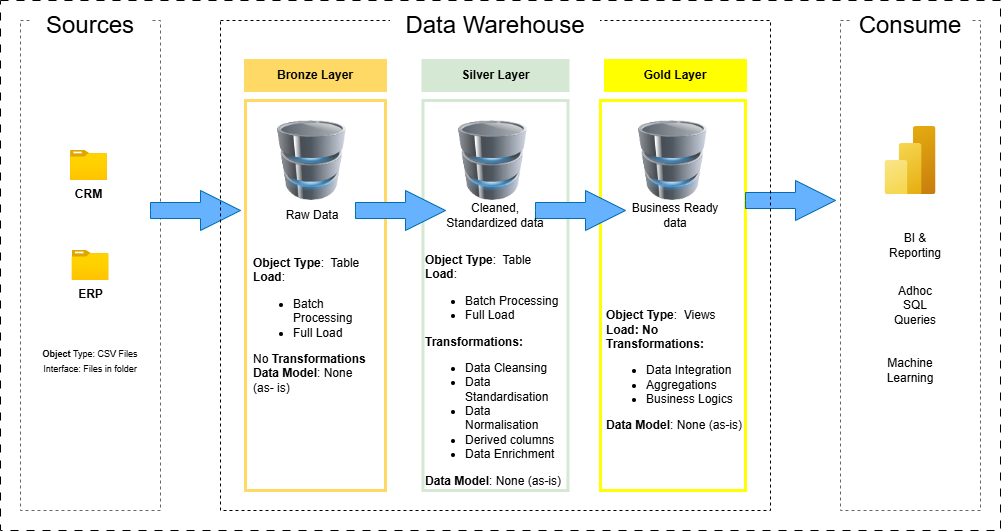

The diagram above was exported from draw.io. Its source (the exported page's mxGraphModel, read from the mxfile embedded in the PNG):
<mxGraphModel dx="1355" dy="695" grid="1" gridSize="10" guides="1" tooltips="1" connect="1" arrows="1" fold="1" page="1" pageScale="1" pageWidth="1100" pageHeight="850" math="0" shadow="0">
  <root>
    <mxCell id="0" />
    <mxCell id="1" parent="0" />
    <mxCell id="emWvKJlC7aTXfs9e4esy-1" parent="1" style="rounded=0;whiteSpace=wrap;html=1;fillColor=none;dashed=1;strokeColor=light-dark(#696363, #ededed);" value="" vertex="1">
      <mxGeometry height="490" width="140" x="60" y="120" as="geometry" />
    </mxCell>
    <mxCell id="emWvKJlC7aTXfs9e4esy-2" parent="1" style="rounded=0;whiteSpace=wrap;html=1;fontSize=24;strokeColor=none;" value="Sources" vertex="1">
      <mxGeometry height="30" width="120" x="70" y="110" as="geometry" />
    </mxCell>
    <mxCell id="VMCZKs2J6lTRGcnkSE2s-1" parent="1" style="rounded=0;whiteSpace=wrap;html=1;fillColor=none;dashed=1;strokeColor=light-dark(#696363, #ededed);" value="" vertex="1">
      <mxGeometry height="490" width="140" x="880" y="120" as="geometry" />
    </mxCell>
    <mxCell id="VMCZKs2J6lTRGcnkSE2s-2" parent="1" style="rounded=0;whiteSpace=wrap;html=1;fontSize=24;strokeColor=none;" value="Consume" vertex="1">
      <mxGeometry height="30" width="120" x="890" y="110" as="geometry" />
    </mxCell>
    <mxCell id="VMCZKs2J6lTRGcnkSE2s-3" parent="1" style="rounded=0;whiteSpace=wrap;html=1;strokeColor=#FFD966;fillColor=#FFD966;strokeWidth=3;fontStyle=1" value="Bronze Layer" vertex="1">
      <mxGeometry height="30" width="140" x="285" y="160" as="geometry" />
    </mxCell>
    <mxCell id="VMCZKs2J6lTRGcnkSE2s-4" parent="1" style="rounded=0;whiteSpace=wrap;html=1;strokeColor=#FFD966;fillColor=none;strokeWidth=3;" value="" vertex="1">
      <mxGeometry height="390" width="140" x="285" y="200" as="geometry" />
    </mxCell>
    <mxCell id="VMCZKs2J6lTRGcnkSE2s-5" parent="1" style="rounded=0;whiteSpace=wrap;html=1;strokeColor=#D5E8D4;fillColor=#D5E8D4;strokeWidth=3;fontStyle=1" value="Silver Layer" vertex="1">
      <mxGeometry height="30" width="145" x="462.5" y="160" as="geometry" />
    </mxCell>
    <mxCell id="VMCZKs2J6lTRGcnkSE2s-6" parent="1" style="rounded=0;whiteSpace=wrap;html=1;strokeColor=#D5E8D4;fillColor=none;strokeWidth=3;" value="" vertex="1">
      <mxGeometry height="390" width="145" x="462.5" y="200" as="geometry" />
    </mxCell>
    <mxCell id="VMCZKs2J6lTRGcnkSE2s-7" parent="1" style="rounded=0;whiteSpace=wrap;html=1;strokeColor=#FFFF00;fillColor=#FFFF00;strokeWidth=3;fontStyle=1" value="Gold Layer" vertex="1">
      <mxGeometry height="30" width="140" x="645" y="160" as="geometry" />
    </mxCell>
    <mxCell id="VMCZKs2J6lTRGcnkSE2s-8" parent="1" style="rounded=0;whiteSpace=wrap;html=1;strokeColor=#FFFF00;fillColor=none;strokeWidth=3;" value="" vertex="1">
      <mxGeometry height="390" width="145" x="640" y="200" as="geometry" />
    </mxCell>
    <mxCell id="VMCZKs2J6lTRGcnkSE2s-9" parent="1" style="image;aspect=fixed;html=1;points=[];align=center;fontSize=12;image=img/lib/azure2/general/Folder_Blank.svg;" value="&lt;b&gt;CRM&lt;/b&gt;" vertex="1">
      <mxGeometry height="30" width="36.96" x="110" y="250" as="geometry" />
    </mxCell>
    <mxCell id="VMCZKs2J6lTRGcnkSE2s-10" parent="1" style="image;aspect=fixed;html=1;points=[];align=center;fontSize=12;image=img/lib/azure2/general/Folder_Blank.svg;" value="&lt;b&gt;ERP&lt;/b&gt;" vertex="1">
      <mxGeometry height="30" width="36.96" x="111.51999999999998" y="350" as="geometry" />
    </mxCell>
    <mxCell id="VMCZKs2J6lTRGcnkSE2s-11" parent="1" style="rounded=0;whiteSpace=wrap;html=1;fillColor=none;strokeColor=none;" value="&lt;font style=&quot;font-size: 9px;&quot;&gt;&lt;b&gt;Object &lt;/b&gt;Type: CSV Files&lt;/font&gt;&lt;div&gt;&lt;font style=&quot;font-size: 9px;&quot;&gt;Interface: Files in folder&lt;/font&gt;&lt;/div&gt;" vertex="1">
      <mxGeometry height="60" width="120" x="70" y="430" as="geometry" />
    </mxCell>
    <mxCell id="VMCZKs2J6lTRGcnkSE2s-13" parent="1" style="image;html=1;image=img/lib/clip_art/computers/Database_128x128.png" value="" vertex="1">
      <mxGeometry height="80" width="80" x="492.5" y="220" as="geometry" />
    </mxCell>
    <mxCell id="VMCZKs2J6lTRGcnkSE2s-14" parent="1" style="image;html=1;image=img/lib/clip_art/computers/Database_128x128.png" value="" vertex="1">
      <mxGeometry height="80" width="80" x="311.5" y="220" as="geometry" />
    </mxCell>
    <mxCell id="VMCZKs2J6lTRGcnkSE2s-16" parent="1" style="image;html=1;image=img/lib/clip_art/computers/Database_128x128.png" value="" vertex="1">
      <mxGeometry height="80" width="80" x="672.5" y="220" as="geometry" />
    </mxCell>
    <mxCell id="VMCZKs2J6lTRGcnkSE2s-17" parent="1" style="html=1;shadow=0;dashed=0;align=center;verticalAlign=middle;shape=mxgraph.arrows2.arrow;dy=0.6;dx=40;notch=0;fillColor=#66B2FF;fontColor=#ffffff;strokeColor=#006EAF;" value="" vertex="1">
      <mxGeometry height="40" width="90" x="190" y="290" as="geometry" />
    </mxCell>
    <mxCell id="VMCZKs2J6lTRGcnkSE2s-18" parent="1" style="html=1;shadow=0;dashed=0;align=center;verticalAlign=middle;shape=mxgraph.arrows2.arrow;dy=0.6;dx=40;notch=0;fillColor=#66B2FF;fontColor=#ffffff;strokeColor=#006EAF;" value="" vertex="1">
      <mxGeometry height="40" width="90" x="395" y="290" as="geometry" />
    </mxCell>
    <mxCell id="VMCZKs2J6lTRGcnkSE2s-19" parent="1" style="html=1;shadow=0;dashed=0;align=center;verticalAlign=middle;shape=mxgraph.arrows2.arrow;dy=0.6;dx=40;notch=0;fillColor=#66B2FF;fontColor=#ffffff;strokeColor=#006EAF;" value="" vertex="1">
      <mxGeometry height="40" width="90" x="575" y="290" as="geometry" />
    </mxCell>
    <mxCell id="VMCZKs2J6lTRGcnkSE2s-20" parent="1" style="text;html=1;whiteSpace=wrap;strokeColor=none;fillColor=none;align=center;verticalAlign=middle;rounded=0;" value="Raw Data" vertex="1">
      <mxGeometry height="30" width="60" x="321.5" y="300" as="geometry" />
    </mxCell>
    <mxCell id="VMCZKs2J6lTRGcnkSE2s-21" parent="1" style="text;html=1;whiteSpace=wrap;strokeColor=none;fillColor=none;align=center;verticalAlign=middle;rounded=0;" value="Cleaned, Standardized data" vertex="1">
      <mxGeometry height="30" width="110" x="480" y="300" as="geometry" />
    </mxCell>
    <mxCell id="VMCZKs2J6lTRGcnkSE2s-22" parent="1" style="text;html=1;whiteSpace=wrap;strokeColor=none;fillColor=none;align=center;verticalAlign=middle;rounded=0;" value="Business Ready data" vertex="1">
      <mxGeometry height="30" width="110" x="660" y="300" as="geometry" />
    </mxCell>
    <mxCell id="VMCZKs2J6lTRGcnkSE2s-23" parent="1" style="text;html=1;whiteSpace=wrap;strokeColor=none;fillColor=none;align=left;verticalAlign=middle;rounded=0;spacing=0;" value="&lt;b&gt;Object Type&lt;/b&gt;:&amp;nbsp; Table&lt;div&gt;&lt;b&gt;Load&lt;/b&gt;:&lt;/div&gt;&lt;div&gt;&lt;ul&gt;&lt;li&gt;Batch Processing&lt;/li&gt;&lt;li&gt;Full Load&lt;/li&gt;&lt;/ul&gt;&lt;div&gt;No &lt;b&gt;Transformations&lt;/b&gt;&lt;/div&gt;&lt;/div&gt;&lt;div&gt;&lt;b&gt;Data Model&lt;/b&gt;: None (as- is)&lt;/div&gt;" vertex="1">
      <mxGeometry height="160" width="117" x="293" y="345" as="geometry" />
    </mxCell>
    <mxCell id="VMCZKs2J6lTRGcnkSE2s-24" parent="1" style="text;html=1;whiteSpace=wrap;strokeColor=none;fillColor=none;align=left;verticalAlign=middle;rounded=0;spacing=0;" value="&lt;b&gt;Object Type&lt;/b&gt;:&amp;nbsp; Table&lt;div&gt;&lt;b&gt;Load&lt;/b&gt;:&lt;/div&gt;&lt;div&gt;&lt;ul&gt;&lt;li&gt;Batch Processing&lt;/li&gt;&lt;li&gt;Full Load&lt;/li&gt;&lt;/ul&gt;&lt;div&gt;&lt;b&gt;Transformations:&lt;/b&gt;&lt;/div&gt;&lt;/div&gt;&lt;div&gt;&lt;ul&gt;&lt;li&gt;Data Cleansing&lt;/li&gt;&lt;li&gt;Data Standardisation&lt;/li&gt;&lt;li&gt;Data Normalisation&lt;/li&gt;&lt;li&gt;Derived columns&lt;/li&gt;&lt;li&gt;Data Enrichment&lt;/li&gt;&lt;/ul&gt;&lt;/div&gt;&lt;div&gt;&lt;b&gt;Data Model&lt;/b&gt;: None (as-is)&lt;/div&gt;" vertex="1">
      <mxGeometry height="160" width="139.5" x="465.25" y="390" as="geometry" />
    </mxCell>
    <mxCell id="VMCZKs2J6lTRGcnkSE2s-25" parent="1" style="text;html=1;whiteSpace=wrap;strokeColor=none;fillColor=none;align=left;verticalAlign=middle;rounded=0;spacing=0;" value="&lt;b&gt;Object Type&lt;/b&gt;:&amp;nbsp; Views&lt;div&gt;&lt;b&gt;Load: No&lt;/b&gt;&lt;/div&gt;&lt;div&gt;&lt;div&gt;&lt;b&gt;Transformations:&lt;/b&gt;&lt;/div&gt;&lt;/div&gt;&lt;div&gt;&lt;ul&gt;&lt;li&gt;Data Integration&lt;/li&gt;&lt;li&gt;Aggregations&lt;/li&gt;&lt;li&gt;Business Logics&lt;/li&gt;&lt;/ul&gt;&lt;/div&gt;&lt;div&gt;&lt;b&gt;Data Model&lt;/b&gt;: None (as-is)&lt;/div&gt;" vertex="1">
      <mxGeometry height="120" width="139.5" x="645.5" y="410" as="geometry" />
    </mxCell>
    <mxCell id="VMCZKs2J6lTRGcnkSE2s-26" parent="1" style="image;aspect=fixed;html=1;points=[];align=center;fontSize=12;image=img/lib/azure2/analytics/Power_BI_Embedded.svg;" value="" vertex="1">
      <mxGeometry height="68" width="51" x="924.5" y="226" as="geometry" />
    </mxCell>
    <mxCell id="VMCZKs2J6lTRGcnkSE2s-27" parent="1" style="text;html=1;whiteSpace=wrap;strokeColor=none;fillColor=none;align=center;verticalAlign=middle;rounded=0;" value="BI &amp;amp; Reporting" vertex="1">
      <mxGeometry height="30" width="60" x="924.5" y="330" as="geometry" />
    </mxCell>
    <mxCell id="VMCZKs2J6lTRGcnkSE2s-28" parent="1" style="text;html=1;whiteSpace=wrap;strokeColor=none;fillColor=none;align=center;verticalAlign=middle;rounded=0;" value="Adhoc SQL Queries" vertex="1">
      <mxGeometry height="30" width="60" x="924.5" y="390" as="geometry" />
    </mxCell>
    <mxCell id="VMCZKs2J6lTRGcnkSE2s-31" parent="1" style="text;html=1;whiteSpace=wrap;strokeColor=none;fillColor=none;align=center;verticalAlign=middle;rounded=0;" value="Machine Learning" vertex="1">
      <mxGeometry height="30" width="60" x="920" y="455" as="geometry" />
    </mxCell>
    <mxCell id="VMCZKs2J6lTRGcnkSE2s-32" parent="1" style="html=1;shadow=0;dashed=0;align=center;verticalAlign=middle;shape=mxgraph.arrows2.arrow;dy=0.6;dx=40;notch=0;fillColor=#66B2FF;fontColor=#ffffff;strokeColor=#006EAF;" value="" vertex="1">
      <mxGeometry height="40" width="90" x="785" y="280" as="geometry" />
    </mxCell>
    <mxCell id="VMCZKs2J6lTRGcnkSE2s-34" parent="1" style="rounded=0;whiteSpace=wrap;html=1;fillColor=none;dashed=1;" value="" vertex="1">
      <mxGeometry height="490" width="550" x="260" y="120" as="geometry" />
    </mxCell>
    <mxCell id="emWvKJlC7aTXfs9e4esy-5" parent="1" style="rounded=0;whiteSpace=wrap;html=1;fontSize=24;strokeColor=none;fillColor=#FFFFFF;" value="Data Warehouse" vertex="1">
      <mxGeometry height="30" width="210" x="430" y="110" as="geometry" />
    </mxCell>
    <mxCell id="VMCZKs2J6lTRGcnkSE2s-36" parent="1" style="rounded=0;whiteSpace=wrap;html=1;fillColor=none;dashed=1;dashPattern=8 8;" value="" vertex="1">
      <mxGeometry height="530" width="1000" x="40" y="100" as="geometry" />
    </mxCell>
  </root>
</mxGraphModel>